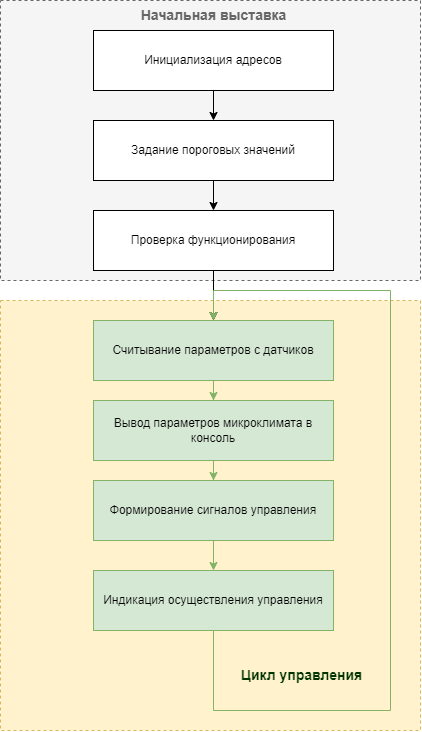

The diagram above was exported from draw.io. Its source (the exported page's mxGraphModel, read from the mxfile embedded in the PNG):
<mxGraphModel dx="1477" dy="866" grid="1" gridSize="10" guides="1" tooltips="1" connect="1" arrows="1" fold="1" page="1" pageScale="1" pageWidth="827" pageHeight="1169" math="0" shadow="0">
  <root>
    <mxCell id="0" />
    <mxCell id="1" parent="0" />
    <mxCell id="_yp8h2o3TWJzAwtKs18n-18" value="" style="rounded=0;whiteSpace=wrap;html=1;dashed=1;fontSize=14;fontColor=#333333;fillColor=#f5f5f5;strokeColor=#666666;" parent="1" vertex="1">
      <mxGeometry x="204" y="110" width="420" height="280" as="geometry" />
    </mxCell>
    <mxCell id="_yp8h2o3TWJzAwtKs18n-17" value="" style="rounded=0;whiteSpace=wrap;html=1;fontSize=14;fillColor=#fff2cc;strokeColor=#d6b656;dashed=1;" parent="1" vertex="1">
      <mxGeometry x="204" y="410" width="420" height="430" as="geometry" />
    </mxCell>
    <mxCell id="_yp8h2o3TWJzAwtKs18n-6" style="edgeStyle=orthogonalEdgeStyle;rounded=0;orthogonalLoop=1;jettySize=auto;html=1;entryX=0.5;entryY=0;entryDx=0;entryDy=0;" parent="1" source="_yp8h2o3TWJzAwtKs18n-1" target="_yp8h2o3TWJzAwtKs18n-2" edge="1">
      <mxGeometry relative="1" as="geometry" />
    </mxCell>
    <mxCell id="_yp8h2o3TWJzAwtKs18n-1" value="Инициализация адресов" style="rounded=0;whiteSpace=wrap;html=1;" parent="1" vertex="1">
      <mxGeometry x="297" y="140" width="240" height="60" as="geometry" />
    </mxCell>
    <mxCell id="_yp8h2o3TWJzAwtKs18n-7" style="edgeStyle=orthogonalEdgeStyle;rounded=0;orthogonalLoop=1;jettySize=auto;html=1;entryX=0.5;entryY=0;entryDx=0;entryDy=0;" parent="1" source="_yp8h2o3TWJzAwtKs18n-2" target="_yp8h2o3TWJzAwtKs18n-3" edge="1">
      <mxGeometry relative="1" as="geometry" />
    </mxCell>
    <mxCell id="_yp8h2o3TWJzAwtKs18n-2" value="Задание пороговых значений" style="rounded=0;whiteSpace=wrap;html=1;" parent="1" vertex="1">
      <mxGeometry x="297" y="230" width="240" height="60" as="geometry" />
    </mxCell>
    <mxCell id="_yp8h2o3TWJzAwtKs18n-8" style="edgeStyle=orthogonalEdgeStyle;rounded=0;orthogonalLoop=1;jettySize=auto;html=1;entryX=0.5;entryY=0;entryDx=0;entryDy=0;" parent="1" source="_yp8h2o3TWJzAwtKs18n-3" target="_yp8h2o3TWJzAwtKs18n-4" edge="1">
      <mxGeometry relative="1" as="geometry" />
    </mxCell>
    <mxCell id="_yp8h2o3TWJzAwtKs18n-3" value="Проверка функционирования" style="rounded=0;whiteSpace=wrap;html=1;" parent="1" vertex="1">
      <mxGeometry x="297" y="320" width="240" height="60" as="geometry" />
    </mxCell>
    <mxCell id="_yp8h2o3TWJzAwtKs18n-11" style="edgeStyle=orthogonalEdgeStyle;rounded=0;orthogonalLoop=1;jettySize=auto;html=1;entryX=0.5;entryY=0;entryDx=0;entryDy=0;fillColor=#d5e8d4;strokeColor=#82b366;" parent="1" source="_yp8h2o3TWJzAwtKs18n-4" target="_yp8h2o3TWJzAwtKs18n-10" edge="1">
      <mxGeometry relative="1" as="geometry" />
    </mxCell>
    <mxCell id="_yp8h2o3TWJzAwtKs18n-4" value="Считывание параметров с датчиков" style="rounded=0;whiteSpace=wrap;html=1;fillColor=#d5e8d4;strokeColor=#82b366;" parent="1" vertex="1">
      <mxGeometry x="297" y="430" width="240" height="60" as="geometry" />
    </mxCell>
    <mxCell id="_yp8h2o3TWJzAwtKs18n-13" style="edgeStyle=orthogonalEdgeStyle;rounded=0;orthogonalLoop=1;jettySize=auto;html=1;exitX=0.5;exitY=1;exitDx=0;exitDy=0;fillColor=#d5e8d4;strokeColor=#82b366;entryX=0.5;entryY=0;entryDx=0;entryDy=0;" parent="1" source="_qmHFIs-u6flmwmXFRDr-1" target="_yp8h2o3TWJzAwtKs18n-4" edge="1">
      <mxGeometry relative="1" as="geometry">
        <mxPoint x="417" y="400" as="targetPoint" />
        <Array as="points">
          <mxPoint x="417" y="820" />
          <mxPoint x="594" y="820" />
          <mxPoint x="594" y="400" />
          <mxPoint x="417" y="400" />
        </Array>
      </mxGeometry>
    </mxCell>
    <mxCell id="_qmHFIs-u6flmwmXFRDr-2" style="edgeStyle=orthogonalEdgeStyle;rounded=0;orthogonalLoop=1;jettySize=auto;html=1;entryX=0.5;entryY=0;entryDx=0;entryDy=0;fillColor=#d5e8d4;strokeColor=#82b366;" edge="1" parent="1" source="_yp8h2o3TWJzAwtKs18n-5" target="_qmHFIs-u6flmwmXFRDr-1">
      <mxGeometry relative="1" as="geometry" />
    </mxCell>
    <mxCell id="_yp8h2o3TWJzAwtKs18n-5" value="Формирование сигналов управления" style="rounded=0;whiteSpace=wrap;html=1;fillColor=#d5e8d4;strokeColor=#82b366;" parent="1" vertex="1">
      <mxGeometry x="297" y="590" width="240" height="60" as="geometry" />
    </mxCell>
    <mxCell id="_yp8h2o3TWJzAwtKs18n-12" style="edgeStyle=orthogonalEdgeStyle;rounded=0;orthogonalLoop=1;jettySize=auto;html=1;entryX=0.5;entryY=0;entryDx=0;entryDy=0;fillColor=#d5e8d4;strokeColor=#82b366;" parent="1" source="_yp8h2o3TWJzAwtKs18n-10" target="_yp8h2o3TWJzAwtKs18n-5" edge="1">
      <mxGeometry relative="1" as="geometry" />
    </mxCell>
    <mxCell id="_yp8h2o3TWJzAwtKs18n-10" value="Вывод параметров микроклимата в консоль" style="rounded=0;whiteSpace=wrap;html=1;fillColor=#d5e8d4;strokeColor=#82b366;" parent="1" vertex="1">
      <mxGeometry x="297" y="510" width="240" height="60" as="geometry" />
    </mxCell>
    <mxCell id="_yp8h2o3TWJzAwtKs18n-14" value="&lt;font size=&quot;1&quot; color=&quot;#003300&quot;&gt;&lt;b style=&quot;font-size: 14px;&quot;&gt;Цикл управления&lt;/b&gt;&lt;/font&gt;" style="text;html=1;align=center;verticalAlign=middle;resizable=0;points=[];autosize=1;strokeColor=none;fillColor=none;" parent="1" vertex="1">
      <mxGeometry x="430" y="770" width="150" height="30" as="geometry" />
    </mxCell>
    <mxCell id="_yp8h2o3TWJzAwtKs18n-19" value="&lt;span style=&quot;font-size: 14px;&quot;&gt;&lt;b style=&quot;&quot;&gt;&lt;font color=&quot;#666666&quot;&gt;Начальная выставка&lt;/font&gt;&lt;/b&gt;&lt;/span&gt;" style="text;html=1;align=center;verticalAlign=middle;resizable=0;points=[];autosize=1;strokeColor=none;fillColor=none;" parent="1" vertex="1">
      <mxGeometry x="332" y="110" width="170" height="30" as="geometry" />
    </mxCell>
    <mxCell id="_qmHFIs-u6flmwmXFRDr-1" value="Индикация осуществления управления" style="rounded=0;whiteSpace=wrap;html=1;fillColor=#d5e8d4;strokeColor=#82b366;" vertex="1" parent="1">
      <mxGeometry x="297" y="680" width="240" height="60" as="geometry" />
    </mxCell>
  </root>
</mxGraphModel>